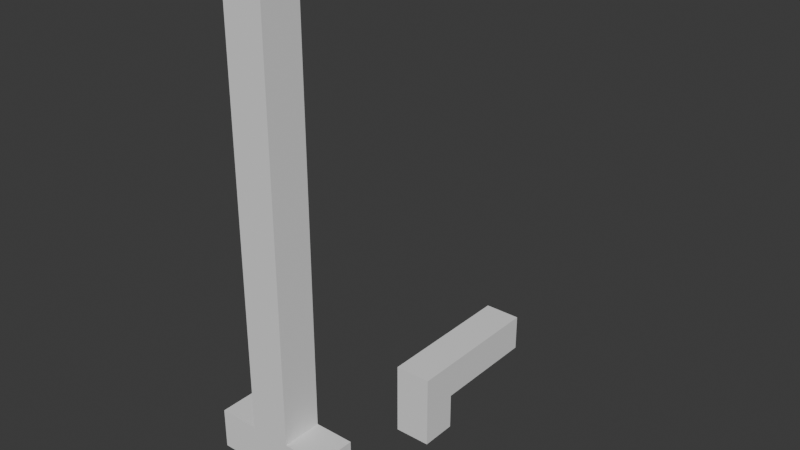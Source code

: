 # Source: PlaceHolderWeapon.blend  (saved by Blender 4.0.36; exported with 4.5.12 LTS)
import bpy
from mathutils import Matrix  # noqa: F401  (used for matrix-valued properties, if any)

bpy.ops.wm.read_factory_settings(use_empty=True)
scene = bpy.context.scene
scene.name = 'Scene'

# ---- collections
col_collection = bpy.data.collections.new('Collection'); scene.collection.children.link(col_collection)

# ---- world
world_world = bpy.data.worlds.new('World'); scene.world = world_world
world_world.use_nodes = True; world_world.node_tree.nodes.clear()
_N = world_world.node_tree.nodes; _L = world_world.node_tree.links
n0 = _N.new('ShaderNodeOutputWorld'); n0.name = 'World Output'; n0.location = (300, 300)
n1 = _N.new('ShaderNodeBackground'); n1.name = 'Background'; n1.location = (10, 300)
n1.inputs[0].default_value = (0.05088, 0.05088, 0.05088, 1.0)
_L.new(n1.outputs[0], n0.inputs[0])
n0.is_active_output = True
world_world.color = (0.05088, 0.05088, 0.05088)
world_world.use_sun_shadow = False
world_world.sun_shadow_jitter_overblur = 0.0

# ---- meshes
me_weapon_place_holder_1 = bpy.data.meshes.new('Weapon Place Holder 1')
me_weapon_place_holder_1.from_pydata([(0.05, -0.05, -1.118e-08), (0.05, -0.05, 0.2), (-0.05, -0.05, -1.118e-08), (0.05, 0.05, -1.118e-08), (0.05, 0.05, 0.1), (-0.05, 0.05, -1.118e-08), (-0.05, 0.05, 0.1), (-0.05, -0.05, 0.2), (-0.05, 0.35, 0.1), (0.05, 0.35, 0.1), (-0.05, 0.35, 0.2), (0.05, 0.35, 0.2)], [], [(0, 1, 7, 2), (2, 7, 6, 5), (5, 6, 4, 3), (3, 4, 1, 0), (2, 5, 3, 0), (4, 6, 8, 9), (9, 8, 10, 11), (1, 4, 9, 11), (6, 7, 10, 8), (7, 1, 11, 10)])
_uv = me_weapon_place_holder_1.uv_layers.new(name='UVMap')
_uv.uv.foreach_set('vector', [0.375, 0.0, 0.625, 0.0, 0.625, 0.25, 0.375, 0.25, 0.375, 0.25, 0.625, 0.25, 0.625, 0.5, 0.375, 0.5, 0.375, 0.5, 0.625, 0.5, 0.625, 0.75, 0.375, 0.75, 0.375, 0.75, 0.625, 0.75, 0.625, 1.0, 0.375, 1.0, 0.125, 0.5, 0.375, 0.5, 0.375, 0.75, 0.125, 0.75, 0.625, 0.75, 0.625, 0.5, 0.625, 0.5, 0.625, 0.75, 0.625, 0.75, 0.625, 0.5, 0.625, 0.5, 0.625, 0.75, 0.75, 0.875, 0.625, 0.75, 0.625, 0.75, 0.625, 0.75, 0.625, 0.5, 0.75, 0.375, 0.625, 0.5, 0.625, 0.5, 0.75, 0.375, 0.75, 0.875, 0.625, 0.75, 0.625, 0.5])
me_weapon_place_holder_1.update()
me_weapon_place_holder_2 = bpy.data.meshes.new('Weapon Place Holder 2')
me_weapon_place_holder_2.from_pydata([(-0.05, 0.05, 0.0), (-0.05, 0.05, 0.2), (0.05, 0.05, 0.0), (-0.05, -0.05, 0.0), (-0.05, -0.05, 0.2), (0.05, -0.05, 0.0), (0.05, -0.05, 0.2), (0.05, 0.05, 0.2), (0.05, 0.05, 0.3), (-0.05, 0.05, 0.3), (-0.05, -0.05, 0.3), (0.05, -0.05, 0.3), (-0.15, -0.05, 0.2), (-0.15, 0.05, 0.2), (0.15, -0.05, 0.2), (0.15, 0.05, 0.2), (0.15, 0.05, 0.3), (-0.15, 0.05, 0.3), (-0.15, -0.05, 0.3), (0.15, -0.05, 0.3), (-0.05, 0.05, 1.3), (0.05, 0.05, 1.3), (0.05, -0.05, 1.3), (-0.05, -0.05, 1.3)], [], [(0, 1, 7, 2), (2, 7, 6, 5), (5, 6, 4, 3), (3, 4, 1, 0), (2, 5, 3, 0), (4, 10, 18, 12), (7, 1, 9, 8), (10, 9, 17, 18), (9, 10, 23, 20), (4, 6, 11, 10), (14, 15, 16, 19), (13, 12, 18, 17), (7, 8, 16, 15), (1, 4, 12, 13), (8, 11, 19, 16), (11, 6, 14, 19), (9, 1, 13, 17), (6, 7, 15, 14), (22, 21, 20, 23), (8, 9, 20, 21), (10, 11, 22, 23), (11, 8, 21, 22)])
_uv = me_weapon_place_holder_2.uv_layers.new(name='UVMap')
_uv.uv.foreach_set('vector', [0.375, 0.0, 0.625, 0.0, 0.625, 0.25, 0.375, 0.25, 0.375, 0.25, 0.625, 0.25, 0.625, 0.5, 0.375, 0.5, 0.375, 0.5, 0.625, 0.5, 0.625, 0.75, 0.375, 0.75, 0.375, 0.75, 0.625, 0.75, 0.625, 1.0, 0.375, 1.0, 0.125, 0.5, 0.375, 0.5, 0.375, 0.75, 0.125, 0.75, 0.625, 0.75, 0.625, 0.75, 0.625, 0.75, 0.625, 0.75, 0.625, 0.25, 0.625, 0.0, 0.625, 0.0, 0.625, 0.25, 0.625, 0.75, 0.625, 0.0, 0.625, 0.0, 0.625, 0.75, 0.625, 0.0, 0.625, 0.75, 0.625, 0.75, 0.625, 0.0, 0.625, 0.75, 0.625, 0.5, 0.625, 0.5, 0.625, 0.75, 0.625, 0.5, 0.625, 0.25, 0.625, 0.25, 0.625, 0.5, 0.625, 1.0, 0.625, 0.75, 0.625, 0.75, 0.625, 1.0, 0.625, 0.25, 0.625, 0.25, 0.625, 0.25, 0.625, 0.25, 0.625, 1.0, 0.625, 0.75, 0.625, 0.75, 0.625, 1.0, 0.625, 0.25, 0.625, 0.5, 0.625, 0.5, 0.625, 0.25, 0.625, 0.5, 0.625, 0.5, 0.625, 0.5, 0.625, 0.5, 0.625, 0.0, 0.625, 0.0, 0.625, 0.0, 0.625, 0.0, 0.625, 0.5, 0.625, 0.25, 0.625, 0.25, 0.625, 0.5, 0.625, 0.5, 0.625, 0.25, 0.625, 0.0, 0.625, 0.75, 0.625, 0.25, 0.625, 0.0, 0.625, 0.0, 0.625, 0.25, 0.625, 0.75, 0.625, 0.5, 0.625, 0.5, 0.625, 0.75, 0.625, 0.5, 0.625, 0.25, 0.625, 0.25, 0.625, 0.5])
me_weapon_place_holder_2.update()

# ---- objects
ob_weapon_place_holder_1 = bpy.data.objects.new('Weapon Place Holder 1', me_weapon_place_holder_1)
ob_weapon_place_holder_2 = bpy.data.objects.new('Weapon Place Holder 2', me_weapon_place_holder_2)

# ---- transforms, parenting, visibility, modifiers, constraints
ob_weapon_place_holder_1.location = (0.0, 0.0, 0.0)
ob_weapon_place_holder_2.location = (0.0, -0.5, -1.118e-08)

# ---- collection membership
col_collection.objects.link(ob_weapon_place_holder_1)
col_collection.objects.link(ob_weapon_place_holder_2)

# ---- scene / render settings (as saved in the file)
scene.frame_start = 1; scene.frame_end = 250; scene.frame_set(1)
scene.render.engine = 'BLENDER_EEVEE_NEXT'
scene.cycles.sampling_pattern = 'TABULATED_SOBOL'
bpy.context.view_layer.update()

# ---- added for rendering (the .blend has no active camera and no usable light): camera, sun
cam_auto = bpy.data.cameras.new('AutoCamera')
cam_auto.lens = 50.0
cam_auto.sensor_width = 36.0
cam_auto.clip_end = 1000.0
ob_auto_camera = bpy.data.objects.new('AutoCamera', cam_auto)
scene.collection.objects.link(ob_auto_camera)
ob_auto_camera.location = (1.48901, -1.88681, 1.84121)
ob_auto_camera.rotation_euler = (1.09748, -7.21219e-08, 0.694738)
scene.camera = ob_auto_camera
light_auto_sun = bpy.data.lights.new('AutoSun', 'SUN')
light_auto_sun.energy = 3.0
light_auto_sun.angle = 0.0523599
ob_auto_sun = bpy.data.objects.new('AutoSun', light_auto_sun)
scene.collection.objects.link(ob_auto_sun)
ob_auto_sun.rotation_euler = (0.872665, 0.174533, 0.523599)
bpy.context.view_layer.update()

